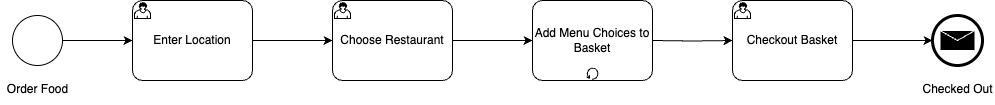

The diagram above was exported from draw.io. Its source (the exported page's mxGraphModel, read from the mxfile embedded in the PNG):
<mxGraphModel dx="1482" dy="907" grid="1" gridSize="10" guides="1" tooltips="1" connect="1" arrows="1" fold="1" page="1" pageScale="1" pageWidth="1169" pageHeight="827" math="0" shadow="0">
  <root>
    <mxCell id="0" />
    <mxCell id="1" parent="0" />
    <mxCell id="yy8FoaT7gGSfIcrs7NXh-1" value="" style="points=[[0.145,0.145,0],[0.5,0,0],[0.855,0.145,0],[1,0.5,0],[0.855,0.855,0],[0.5,1,0],[0.145,0.855,0],[0,0.5,0]];shape=mxgraph.bpmn.event;html=1;verticalLabelPosition=bottom;labelBackgroundColor=#ffffff;verticalAlign=top;align=center;perimeter=ellipsePerimeter;outlineConnect=0;aspect=fixed;outline=standard;symbol=general;" vertex="1" parent="1">
      <mxGeometry x="110" y="340" width="50" height="50" as="geometry" />
    </mxCell>
    <mxCell id="yy8FoaT7gGSfIcrs7NXh-5" value="" style="edgeStyle=orthogonalEdgeStyle;rounded=0;orthogonalLoop=1;jettySize=auto;html=1;" edge="1" parent="1" source="yy8FoaT7gGSfIcrs7NXh-2">
      <mxGeometry relative="1" as="geometry">
        <mxPoint x="630" y="365" as="targetPoint" />
      </mxGeometry>
    </mxCell>
    <mxCell id="yy8FoaT7gGSfIcrs7NXh-2" value="Choose Restaurant" style="points=[[0.25,0,0],[0.5,0,0],[0.75,0,0],[1,0.25,0],[1,0.5,0],[1,0.75,0],[0.75,1,0],[0.5,1,0],[0.25,1,0],[0,0.75,0],[0,0.5,0],[0,0.25,0]];shape=mxgraph.bpmn.task;whiteSpace=wrap;rectStyle=rounded;size=10;html=1;container=1;expand=0;collapsible=0;taskMarker=user;" vertex="1" parent="1">
      <mxGeometry x="430" y="325" width="120" height="80" as="geometry" />
    </mxCell>
    <mxCell id="yy8FoaT7gGSfIcrs7NXh-7" value="" style="edgeStyle=orthogonalEdgeStyle;rounded=0;orthogonalLoop=1;jettySize=auto;html=1;" edge="1" parent="1" target="yy8FoaT7gGSfIcrs7NXh-6">
      <mxGeometry relative="1" as="geometry">
        <mxPoint x="750" y="365" as="sourcePoint" />
      </mxGeometry>
    </mxCell>
    <mxCell id="yy8FoaT7gGSfIcrs7NXh-13" value="" style="edgeStyle=orthogonalEdgeStyle;rounded=0;orthogonalLoop=1;jettySize=auto;html=1;" edge="1" parent="1" source="yy8FoaT7gGSfIcrs7NXh-6" target="yy8FoaT7gGSfIcrs7NXh-12">
      <mxGeometry relative="1" as="geometry" />
    </mxCell>
    <mxCell id="yy8FoaT7gGSfIcrs7NXh-6" value="Checkout Basket" style="points=[[0.25,0,0],[0.5,0,0],[0.75,0,0],[1,0.25,0],[1,0.5,0],[1,0.75,0],[0.75,1,0],[0.5,1,0],[0.25,1,0],[0,0.75,0],[0,0.5,0],[0,0.25,0]];shape=mxgraph.bpmn.task;whiteSpace=wrap;rectStyle=rounded;size=10;html=1;container=1;expand=0;collapsible=0;taskMarker=user;" vertex="1" parent="1">
      <mxGeometry x="830" y="325" width="120" height="80" as="geometry" />
    </mxCell>
    <mxCell id="yy8FoaT7gGSfIcrs7NXh-8" value="Add Menu Choices to Basket" style="points=[[0.25,0,0],[0.5,0,0],[0.75,0,0],[1,0.25,0],[1,0.5,0],[1,0.75,0],[0.75,1,0],[0.5,1,0],[0.25,1,0],[0,0.75,0],[0,0.5,0],[0,0.25,0]];shape=mxgraph.bpmn.task;whiteSpace=wrap;rectStyle=rounded;size=10;html=1;container=1;expand=0;collapsible=0;taskMarker=abstract;isLoopStandard=1;" vertex="1" parent="1">
      <mxGeometry x="630" y="325" width="120" height="80" as="geometry" />
    </mxCell>
    <mxCell id="yy8FoaT7gGSfIcrs7NXh-9" value="Enter Location" style="points=[[0.25,0,0],[0.5,0,0],[0.75,0,0],[1,0.25,0],[1,0.5,0],[1,0.75,0],[0.75,1,0],[0.5,1,0],[0.25,1,0],[0,0.75,0],[0,0.5,0],[0,0.25,0]];shape=mxgraph.bpmn.task;whiteSpace=wrap;rectStyle=rounded;size=10;html=1;container=1;expand=0;collapsible=0;taskMarker=user;" vertex="1" parent="1">
      <mxGeometry x="230" y="325" width="120" height="80" as="geometry" />
    </mxCell>
    <mxCell id="yy8FoaT7gGSfIcrs7NXh-10" style="edgeStyle=orthogonalEdgeStyle;rounded=0;orthogonalLoop=1;jettySize=auto;html=1;entryX=0;entryY=0.5;entryDx=0;entryDy=0;entryPerimeter=0;" edge="1" parent="1" source="yy8FoaT7gGSfIcrs7NXh-1" target="yy8FoaT7gGSfIcrs7NXh-9">
      <mxGeometry relative="1" as="geometry" />
    </mxCell>
    <mxCell id="yy8FoaT7gGSfIcrs7NXh-11" style="edgeStyle=orthogonalEdgeStyle;rounded=0;orthogonalLoop=1;jettySize=auto;html=1;entryX=0;entryY=0.5;entryDx=0;entryDy=0;entryPerimeter=0;" edge="1" parent="1" source="yy8FoaT7gGSfIcrs7NXh-9" target="yy8FoaT7gGSfIcrs7NXh-2">
      <mxGeometry relative="1" as="geometry" />
    </mxCell>
    <mxCell id="yy8FoaT7gGSfIcrs7NXh-12" value="" style="points=[[0.145,0.145,0],[0.5,0,0],[0.855,0.145,0],[1,0.5,0],[0.855,0.855,0],[0.5,1,0],[0.145,0.855,0],[0,0.5,0]];shape=mxgraph.bpmn.event;html=1;verticalLabelPosition=bottom;labelBackgroundColor=#ffffff;verticalAlign=top;align=center;perimeter=ellipsePerimeter;outlineConnect=0;aspect=fixed;outline=end;symbol=message;" vertex="1" parent="1">
      <mxGeometry x="1030" y="340" width="50" height="50" as="geometry" />
    </mxCell>
    <mxCell id="yy8FoaT7gGSfIcrs7NXh-14" value="Order Food" style="text;html=1;align=center;verticalAlign=middle;whiteSpace=wrap;rounded=0;" vertex="1" parent="1">
      <mxGeometry x="97.5" y="399" width="75" height="30" as="geometry" />
    </mxCell>
    <mxCell id="yy8FoaT7gGSfIcrs7NXh-15" value="Checked Out" style="text;html=1;align=center;verticalAlign=middle;whiteSpace=wrap;rounded=0;" vertex="1" parent="1">
      <mxGeometry x="1017.5" y="399" width="75" height="30" as="geometry" />
    </mxCell>
  </root>
</mxGraphModel>